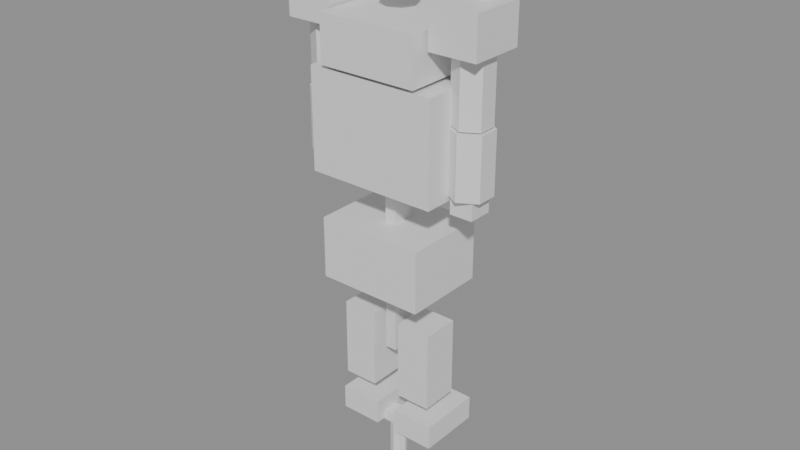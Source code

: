 # Source: boss_greatsword.blend  (saved by Blender 4.5.92; exported with 4.5.12 LTS)
import bpy
from mathutils import Matrix  # noqa: F401  (used for matrix-valued properties, if any)

bpy.ops.wm.read_factory_settings(use_empty=True)
scene = bpy.context.scene
scene.name = 'Scene'

# ---- materials (node trees are filled in below, after node groups)
mat_bossarmor = bpy.data.materials.new('BossArmor')
mat_bossdark = bpy.data.materials.new('BossDark')
mat_bosscloth = bpy.data.materials.new('BossCloth')
mat_bossglow = bpy.data.materials.new('BossGlow')
mat_bosssteel = bpy.data.materials.new('BossSteel')

# ---- material node trees
mat_bossarmor.use_nodes = True; mat_bossarmor.node_tree.nodes.clear()
_N = mat_bossarmor.node_tree.nodes; _L = mat_bossarmor.node_tree.links
n0 = _N.new('ShaderNodeBsdfPrincipled'); n0.name = '原理化 BSDF'; n0.location = (-200, 100)
n1 = _N.new('ShaderNodeOutputMaterial'); n1.name = '材质输出'; n1.location = (200, 100)
_L.new(n0.outputs[0], n1.inputs[0])
n1.is_active_output = True
mat_bossdark.use_nodes = True; mat_bossdark.node_tree.nodes.clear()
_N = mat_bossdark.node_tree.nodes; _L = mat_bossdark.node_tree.links
n0 = _N.new('ShaderNodeBsdfPrincipled'); n0.name = '原理化 BSDF'; n0.location = (-200, 100)
n1 = _N.new('ShaderNodeOutputMaterial'); n1.name = '材质输出'; n1.location = (200, 100)
_L.new(n0.outputs[0], n1.inputs[0])
n1.is_active_output = True
mat_bosscloth.use_nodes = True; mat_bosscloth.node_tree.nodes.clear()
_N = mat_bosscloth.node_tree.nodes; _L = mat_bosscloth.node_tree.links
n0 = _N.new('ShaderNodeBsdfPrincipled'); n0.name = '原理化 BSDF'; n0.location = (-200, 100)
n1 = _N.new('ShaderNodeOutputMaterial'); n1.name = '材质输出'; n1.location = (200, 100)
_L.new(n0.outputs[0], n1.inputs[0])
n1.is_active_output = True
mat_bossglow.use_nodes = True; mat_bossglow.node_tree.nodes.clear()
_N = mat_bossglow.node_tree.nodes; _L = mat_bossglow.node_tree.links
n0 = _N.new('ShaderNodeBsdfPrincipled'); n0.name = '原理化 BSDF'; n0.location = (-200, 100)
n1 = _N.new('ShaderNodeOutputMaterial'); n1.name = '材质输出'; n1.location = (200, 100)
_L.new(n0.outputs[0], n1.inputs[0])
n1.is_active_output = True
mat_bosssteel.use_nodes = True; mat_bosssteel.node_tree.nodes.clear()
_N = mat_bosssteel.node_tree.nodes; _L = mat_bosssteel.node_tree.links
n0 = _N.new('ShaderNodeBsdfPrincipled'); n0.name = '原理化 BSDF'; n0.location = (-200, 100)
n1 = _N.new('ShaderNodeOutputMaterial'); n1.name = '材质输出'; n1.location = (200, 100)
_L.new(n0.outputs[0], n1.inputs[0])
n1.is_active_output = True

# ---- meshes
me_x = bpy.data.meshes.new('立方体')
me_x.from_pydata([(-0.5, -0.5, -0.5), (-0.5, -0.5, 0.5), (-0.5, 0.5, -0.5), (-0.5, 0.5, 0.5), (0.5, -0.5, -0.5), (0.5, -0.5, 0.5), (0.5, 0.5, -0.5), (0.5, 0.5, 0.5), (-0.3824, -0.5385, 0.5385), (-0.3824, -0.5385, 1.0), (-0.3824, 0.5769, 0.5385), (-0.3824, 0.5769, 1.0), (0.3824, -0.5385, 0.5385), (0.3824, -0.5385, 1.0), (0.3824, 0.5769, 0.5385), (0.3824, 0.5769, 1.0), (-0.4118, -0.5288, -1.538), (-0.4118, -0.5288, -0.9231), (-0.4118, 0.5288, -1.538), (-0.4118, 0.5288, -0.9231), (0.4118, -0.5288, -1.538), (0.4118, -0.5288, -0.9231), (0.4118, 0.5288, -1.538), (0.4118, 0.5288, -0.9231), (-0.3824, -0.2404, -2.708), (-0.3824, -0.2404, -1.908), (-0.3824, 0.2404, -2.708), (-0.3824, 0.2404, -1.908), (-0.1118, -0.2404, -2.708), (-0.1118, -0.2404, -1.908), (-0.1118, 0.2404, -2.708), (-0.1118, 0.2404, -1.908), (-0.4118, -0.25, -3.154), (-0.4118, -0.25, -2.908), (-0.4118, 0.5577, -3.154), (-0.4118, 0.5577, -2.908), (-0.08235, -0.25, -3.154), (-0.08235, -0.25, -2.908), (-0.08235, 0.5577, -3.154), (-0.08235, 0.5577, -2.908), (0.1118, -0.2404, -2.708), (0.1118, -0.2404, -1.908), (0.1118, 0.2404, -2.708), (0.1118, 0.2404, -1.908), (0.3824, -0.2404, -2.708), (0.3824, -0.2404, -1.908), (0.3824, 0.2404, -2.708), (0.3824, 0.2404, -1.908), (0.08235, -0.25, -3.154), (0.08235, -0.25, -2.908), (0.08235, 0.5577, -3.154), (0.08235, 0.5577, -2.908), (0.4118, -0.25, -3.154), (0.4118, -0.25, -2.908), (0.4118, 0.5577, -3.154), (0.4118, 0.5577, -2.908), (-0.7706, -0.3462, 0.8308), (-0.7706, -0.3462, 1.231), (-0.7706, 0.3462, 0.8308), (-0.7706, 0.3462, 1.231), (-0.4059, -0.3462, 0.8308), (-0.4059, -0.3462, 1.231), (-0.4059, 0.3462, 0.8308), (-0.4059, 0.3462, 1.231), (-0.5882, 0.3654, 1.138), (-0.4965, 0.2788, 1.138), (-0.4965, 0.1058, 1.138), (-0.5882, 0.01923, 1.138), (-0.6799, 0.1058, 1.138), (-0.6799, 0.2788, 1.138), (-0.5882, 0.1923, 1.477), (-0.6, 0.2308, 0.1846), (-0.6, 0.2308, 0.8308), (-0.4777, 0.1154, 0.1846), (-0.4777, 0.1154, 0.8308), (-0.4777, -0.1154, 0.1846), (-0.4777, -0.1154, 0.8308), (-0.6, -0.2308, 0.1846), (-0.6, -0.2308, 0.8308), (-0.7223, -0.1154, 0.1846), (-0.7223, -0.1154, 0.8308), (-0.7223, 0.1154, 0.1846), (-0.7223, 0.1154, 0.8308), (-0.6, 0.2596, -0.4462), (-0.6, 0.2596, 0.1692), (-0.4625, 0.1298, -0.4462), (-0.4625, 0.1298, 0.1692), (-0.4625, -0.1298, -0.4462), (-0.4625, -0.1298, 0.1692), (-0.6, -0.2596, -0.4462), (-0.6, -0.2596, 0.1692), (-0.7375, -0.1298, -0.4462), (-0.7375, -0.1298, 0.1692), (-0.7375, 0.1298, -0.4462), (-0.7375, 0.1298, 0.1692), (-0.6882, -0.1538, -0.6231), (-0.6882, -0.1538, -0.3923), (-0.6882, 0.1538, -0.6231), (-0.6882, 0.1538, -0.3923), (-0.5118, -0.1538, -0.6231), (-0.5118, -0.1538, -0.3923), (-0.5118, 0.1538, -0.6231), (-0.5118, 0.1538, -0.3923), (0.4059, -0.3462, 0.8308), (0.4059, -0.3462, 1.231), (0.4059, 0.3462, 0.8308), (0.4059, 0.3462, 1.231), (0.7706, -0.3462, 0.8308), (0.7706, -0.3462, 1.231), (0.7706, 0.3462, 0.8308), (0.7706, 0.3462, 1.231), (0.5882, 0.3654, 1.138), (0.6799, 0.2788, 1.138), (0.6799, 0.1058, 1.138), (0.5882, 0.01923, 1.138), (0.4965, 0.1058, 1.138), (0.4965, 0.2788, 1.138), (0.5882, 0.1923, 1.477), (0.6, 0.2308, 0.1846), (0.6, 0.2308, 0.8308), (0.7223, 0.1154, 0.1846), (0.7223, 0.1154, 0.8308), (0.7223, -0.1154, 0.1846), (0.7223, -0.1154, 0.8308), (0.6, -0.2308, 0.1846), (0.6, -0.2308, 0.8308), (0.4777, -0.1154, 0.1846), (0.4777, -0.1154, 0.8308), (0.4777, 0.1154, 0.1846), (0.4777, 0.1154, 0.8308), (0.6, 0.2596, -0.4462), (0.6, 0.2596, 0.1692), (0.7375, 0.1298, -0.4462), (0.7375, 0.1298, 0.1692), (0.7375, -0.1298, -0.4462), (0.7375, -0.1298, 0.1692), (0.6, -0.2596, -0.4462), (0.6, -0.2596, 0.1692), (0.4625, -0.1298, -0.4462), (0.4625, -0.1298, 0.1692), (0.4625, 0.1298, -0.4462), (0.4625, 0.1298, 0.1692), (0.5118, -0.1538, -0.6231), (0.5118, -0.1538, -0.3923), (0.5118, 0.1538, -0.6231), (0.5118, 0.1538, -0.3923), (0.6882, -0.1538, -0.6231), (0.6882, -0.1538, -0.3923), (0.6882, 0.1538, -0.6231), (0.6882, 0.1538, -0.3923), (0.0, 0.2212, 1.223), (0.0, 0.2212, 1.454), (0.09567, 0.1564, 1.223), (0.09567, 0.1564, 1.454), (0.1353, 0.0, 1.223), (0.1353, 0.0, 1.454), (0.09567, -0.1564, 1.223), (0.09567, -0.1564, 1.454), (0.0, -0.2212, 1.223), (0.0, -0.2212, 1.454), (-0.09567, -0.1564, 1.223), (-0.09567, -0.1564, 1.454), (-0.1353, 0.0, 1.223), (-0.1353, 0.0, 1.454), (-0.09567, 0.1564, 1.223), (-0.09567, 0.1564, 1.454), (-0.1353, -0.2308, 1.431), (-0.1353, -0.2308, 1.8), (-0.1353, 0.2308, 1.431), (-0.1353, 0.2308, 1.8), (0.1353, -0.2308, 1.431), (0.1353, -0.2308, 1.8), (0.1353, 0.2308, 1.431), (0.1353, 0.2308, 1.8), (-0.02941, -0.2115, 1.769), (-0.02941, -0.2115, 1.923), (-0.02941, 0.2115, 1.769), (-0.02941, 0.2115, 1.923), (0.02941, -0.2115, 1.769), (0.02941, -0.2115, 1.923), (0.02941, 0.2115, 1.769), (0.02941, 0.2115, 1.923)], [], [(0, 1, 3, 2), (2, 3, 7, 6), (6, 7, 5, 4), (4, 5, 1, 0), (2, 6, 4, 0), (7, 3, 1, 5), (8, 9, 11, 10), (10, 11, 15, 14), (14, 15, 13, 12), (12, 13, 9, 8), (10, 14, 12, 8), (15, 11, 9, 13), (16, 17, 19, 18), (18, 19, 23, 22), (22, 23, 21, 20), (20, 21, 17, 16), (18, 22, 20, 16), (23, 19, 17, 21), (24, 25, 27, 26), (26, 27, 31, 30), (30, 31, 29, 28), (28, 29, 25, 24), (26, 30, 28, 24), (31, 27, 25, 29), (32, 33, 35, 34), (34, 35, 39, 38), (38, 39, 37, 36), (36, 37, 33, 32), (34, 38, 36, 32), (39, 35, 33, 37), (40, 41, 43, 42), (42, 43, 47, 46), (46, 47, 45, 44), (44, 45, 41, 40), (42, 46, 44, 40), (47, 43, 41, 45), (48, 49, 51, 50), (50, 51, 55, 54), (54, 55, 53, 52), (52, 53, 49, 48), (50, 54, 52, 48), (55, 51, 49, 53), (56, 57, 59, 58), (58, 59, 63, 62), (62, 63, 61, 60), (60, 61, 57, 56), (58, 62, 60, 56), (63, 59, 57, 61), (64, 70, 65), (65, 70, 66), (66, 70, 67), (67, 70, 68), (64, 65, 66, 67, 68, 69), (68, 70, 69), (69, 70, 64), (71, 72, 74, 73), (73, 74, 76, 75), (75, 76, 78, 77), (77, 78, 80, 79), (74, 72, 82, 80, 78, 76), (79, 80, 82, 81), (81, 82, 72, 71), (71, 73, 75, 77, 79, 81), (83, 84, 86, 85), (85, 86, 88, 87), (87, 88, 90, 89), (89, 90, 92, 91), (86, 84, 94, 92, 90, 88), (91, 92, 94, 93), (93, 94, 84, 83), (83, 85, 87, 89, 91, 93), (95, 96, 98, 97), (97, 98, 102, 101), (101, 102, 100, 99), (99, 100, 96, 95), (97, 101, 99, 95), (102, 98, 96, 100), (103, 104, 106, 105), (105, 106, 110, 109), (109, 110, 108, 107), (107, 108, 104, 103), (105, 109, 107, 103), (110, 106, 104, 108), (111, 117, 112), (112, 117, 113), (113, 117, 114), (114, 117, 115), (111, 112, 113, 114, 115, 116), (115, 117, 116), (116, 117, 111), (118, 119, 121, 120), (120, 121, 123, 122), (122, 123, 125, 124), (124, 125, 127, 126), (121, 119, 129, 127, 125, 123), (126, 127, 129, 128), (128, 129, 119, 118), (118, 120, 122, 124, 126, 128), (130, 131, 133, 132), (132, 133, 135, 134), (134, 135, 137, 136), (136, 137, 139, 138), (133, 131, 141, 139, 137, 135), (138, 139, 141, 140), (140, 141, 131, 130), (130, 132, 134, 136, 138, 140), (142, 143, 145, 144), (144, 145, 149, 148), (148, 149, 147, 146), (146, 147, 143, 142), (144, 148, 146, 142), (149, 145, 143, 147), (150, 151, 153, 152), (152, 153, 155, 154), (154, 155, 157, 156), (156, 157, 159, 158), (158, 159, 161, 160), (160, 161, 163, 162), (153, 151, 165, 163, 161, 159, 157, 155), (162, 163, 165, 164), (164, 165, 151, 150), (150, 152, 154, 156, 158, 160, 162, 164), (166, 167, 169, 168), (168, 169, 173, 172), (172, 173, 171, 170), (170, 171, 167, 166), (168, 172, 170, 166), (173, 169, 167, 171), (174, 175, 177, 176), (176, 177, 181, 180), (180, 181, 179, 178), (178, 179, 175, 174), (176, 180, 178, 174), (181, 177, 175, 179)])
me_x.polygons.foreach_set('material_index', [0, 0, 0, 0, 0, 0, 1, 1, 1, 1, 1, 1, 2, 2, 2, 2, 2, 2, 1, 1, 1, 1, 1, 1, 0, 0, 0, 0, 0, 0, 1, 1, 1, 1, 1, 1, 0, 0, 0, 0, 0, 0, 0, 0, 0, 0, 0, 0, 1, 1, 1, 1, 1, 1, 1, 1, 1, 1, 1, 1, 1, 1, 1, 0, 0, 0, 0, 0, 0, 0, 0, 1, 1, 1, 1, 1, 1, 0, 0, 0, 0, 0, 0, 1, 1, 1, 1, 1, 1, 1, 1, 1, 1, 1, 1, 1, 1, 1, 0, 0, 0, 0, 0, 0, 0, 0, 1, 1, 1, 1, 1, 1, 1, 1, 1, 1, 1, 1, 1, 1, 1, 1, 0, 0, 0, 0, 0, 0, 1, 1, 1, 1, 1, 1])
_uv = me_x.uv_layers.new(name='UV贴图')
_uv.uv.foreach_set('vector', [0.375, 0.0, 0.625, 0.0, 0.625, 0.25, 0.375, 0.25, 0.375, 0.25, 0.625, 0.25, 0.625, 0.5, 0.375, 0.5, 0.375, 0.5, 0.625, 0.5, 0.625, 0.75, 0.375, 0.75, 0.375, 0.75, 0.625, 0.75, 0.625, 1.0, 0.375, 1.0, 0.125, 0.5, 0.375, 0.5, 0.375, 0.75, 0.125, 0.75, 0.625, 0.5, 0.875, 0.5, 0.875, 0.75, 0.625, 0.75, 0.375, 0.0, 0.625, 0.0, 0.625, 0.25, 0.375, 0.25, 0.375, 0.25, 0.625, 0.25, 0.625, 0.5, 0.375, 0.5, 0.375, 0.5, 0.625, 0.5, 0.625, 0.75, 0.375, 0.75, 0.375, 0.75, 0.625, 0.75, 0.625, 1.0, 0.375, 1.0, 0.125, 0.5, 0.375, 0.5, 0.375, 0.75, 0.125, 0.75, 0.625, 0.5, 0.875, 0.5, 0.875, 0.75, 0.625, 0.75, 0.375, 0.0, 0.625, 0.0, 0.625, 0.25, 0.375, 0.25, 0.375, 0.25, 0.625, 0.25, 0.625, 0.5, 0.375, 0.5, 0.375, 0.5, 0.625, 0.5, 0.625, 0.75, 0.375, 0.75, 0.375, 0.75, 0.625, 0.75, 0.625, 1.0, 0.375, 1.0, 0.125, 0.5, 0.375, 0.5, 0.375, 0.75, 0.125, 0.75, 0.625, 0.5, 0.875, 0.5, 0.875, 0.75, 0.625, 0.75, 0.375, 0.0, 0.625, 0.0, 0.625, 0.25, 0.375, 0.25, 0.375, 0.25, 0.625, 0.25, 0.625, 0.5, 0.375, 0.5, 0.375, 0.5, 0.625, 0.5, 0.625, 0.75, 0.375, 0.75, 0.375, 0.75, 0.625, 0.75, 0.625, 1.0, 0.375, 1.0, 0.125, 0.5, 0.375, 0.5, 0.375, 0.75, 0.125, 0.75, 0.625, 0.5, 0.875, 0.5, 0.875, 0.75, 0.625, 0.75, 0.375, 0.0, 0.625, 0.0, 0.625, 0.25, 0.375, 0.25, 0.375, 0.25, 0.625, 0.25, 0.625, 0.5, 0.375, 0.5, 0.375, 0.5, 0.625, 0.5, 0.625, 0.75, 0.375, 0.75, 0.375, 0.75, 0.625, 0.75, 0.625, 1.0, 0.375, 1.0, 0.125, 0.5, 0.375, 0.5, 0.375, 0.75, 0.125, 0.75, 0.625, 0.5, 0.875, 0.5, 0.875, 0.75, 0.625, 0.75, 0.375, 0.0, 0.625, 0.0, 0.625, 0.25, 0.375, 0.25, 0.375, 0.25, 0.625, 0.25, 0.625, 0.5, 0.375, 0.5, 0.375, 0.5, 0.625, 0.5, 0.625, 0.75, 0.375, 0.75, 0.375, 0.75, 0.625, 0.75, 0.625, 1.0, 0.375, 1.0, 0.125, 0.5, 0.375, 0.5, 0.375, 0.75, 0.125, 0.75, 0.625, 0.5, 0.875, 0.5, 0.875, 0.75, 0.625, 0.75, 0.375, 0.0, 0.625, 0.0, 0.625, 0.25, 0.375, 0.25, 0.375, 0.25, 0.625, 0.25, 0.625, 0.5, 0.375, 0.5, 0.375, 0.5, 0.625, 0.5, 0.625, 0.75, 0.375, 0.75, 0.375, 0.75, 0.625, 0.75, 0.625, 1.0, 0.375, 1.0, 0.125, 0.5, 0.375, 0.5, 0.375, 0.75, 0.125, 0.75, 0.625, 0.5, 0.875, 0.5, 0.875, 0.75, 0.625, 0.75, 0.375, 0.0, 0.625, 0.0, 0.625, 0.25, 0.375, 0.25, 0.375, 0.25, 0.625, 0.25, 0.625, 0.5, 0.375, 0.5, 0.375, 0.5, 0.625, 0.5, 0.625, 0.75, 0.375, 0.75, 0.375, 0.75, 0.625, 0.75, 0.625, 1.0, 0.375, 1.0, 0.125, 0.5, 0.375, 0.5, 0.375, 0.75, 0.125, 0.75, 0.625, 0.5, 0.875, 0.5, 0.875, 0.75, 0.625, 0.75, 0.25, 0.49, 0.25, 0.25, 0.4578, 0.37, 0.4578, 0.37, 0.25, 0.25, 0.4578, 0.13, 0.4578, 0.13, 0.25, 0.25, 0.25, 0.01, 0.25, 0.01, 0.25, 0.25, 0.04215, 0.13, 0.75, 0.49, 0.9578, 0.37, 0.9578, 0.13, 0.75, 0.01, 0.5422, 0.13, 0.5422, 0.37, 0.04215, 0.13, 0.25, 0.25, 0.04215, 0.37, 0.04215, 0.37, 0.25, 0.25, 0.25, 0.49, 1.0, 0.5, 1.0, 1.0, 0.8333, 1.0, 0.8333, 0.5, 0.8333, 0.5, 0.8333, 1.0, 0.6667, 1.0, 0.6667, 0.5, 0.6667, 0.5, 0.6667, 1.0, 0.5, 1.0, 0.5, 0.5, 0.5, 0.5, 0.5, 1.0, 0.3333, 1.0, 0.3333, 0.5, 0.4578, 0.37, 0.25, 0.49, 0.04215, 0.37, 0.04215, 0.13, 0.25, 0.01, 0.4578, 0.13, 0.3333, 0.5, 0.3333, 1.0, 0.1667, 1.0, 0.1667, 0.5, 0.1667, 0.5, 0.1667, 1.0, -8.941e-08, 1.0, -8.941e-08, 0.5, 0.75, 0.49, 0.9578, 0.37, 0.9578, 0.13, 0.75, 0.01, 0.5422, 0.13, 0.5422, 0.37, 1.0, 0.5, 1.0, 1.0, 0.8333, 1.0, 0.8333, 0.5, 0.8333, 0.5, 0.8333, 1.0, 0.6667, 1.0, 0.6667, 0.5, 0.6667, 0.5, 0.6667, 1.0, 0.5, 1.0, 0.5, 0.5, 0.5, 0.5, 0.5, 1.0, 0.3333, 1.0, 0.3333, 0.5, 0.4578, 0.37, 0.25, 0.49, 0.04215, 0.37, 0.04215, 0.13, 0.25, 0.01, 0.4578, 0.13, 0.3333, 0.5, 0.3333, 1.0, 0.1667, 1.0, 0.1667, 0.5, 0.1667, 0.5, 0.1667, 1.0, -8.941e-08, 1.0, -8.941e-08, 0.5, 0.75, 0.49, 0.9578, 0.37, 0.9578, 0.13, 0.75, 0.01, 0.5422, 0.13, 0.5422, 0.37, 0.375, 0.0, 0.625, 0.0, 0.625, 0.25, 0.375, 0.25, 0.375, 0.25, 0.625, 0.25, 0.625, 0.5, 0.375, 0.5, 0.375, 0.5, 0.625, 0.5, 0.625, 0.75, 0.375, 0.75, 0.375, 0.75, 0.625, 0.75, 0.625, 1.0, 0.375, 1.0, 0.125, 0.5, 0.375, 0.5, 0.375, 0.75, 0.125, 0.75, 0.625, 0.5, 0.875, 0.5, 0.875, 0.75, 0.625, 0.75, 0.375, 0.0, 0.625, 0.0, 0.625, 0.25, 0.375, 0.25, 0.375, 0.25, 0.625, 0.25, 0.625, 0.5, 0.375, 0.5, 0.375, 0.5, 0.625, 0.5, 0.625, 0.75, 0.375, 0.75, 0.375, 0.75, 0.625, 0.75, 0.625, 1.0, 0.375, 1.0, 0.125, 0.5, 0.375, 0.5, 0.375, 0.75, 0.125, 0.75, 0.625, 0.5, 0.875, 0.5, 0.875, 0.75, 0.625, 0.75, 0.25, 0.49, 0.25, 0.25, 0.4578, 0.37, 0.4578, 0.37, 0.25, 0.25, 0.4578, 0.13, 0.4578, 0.13, 0.25, 0.25, 0.25, 0.01, 0.25, 0.01, 0.25, 0.25, 0.04215, 0.13, 0.75, 0.49, 0.9578, 0.37, 0.9578, 0.13, 0.75, 0.01, 0.5422, 0.13, 0.5422, 0.37, 0.04215, 0.13, 0.25, 0.25, 0.04215, 0.37, 0.04215, 0.37, 0.25, 0.25, 0.25, 0.49, 1.0, 0.5, 1.0, 1.0, 0.8333, 1.0, 0.8333, 0.5, 0.8333, 0.5, 0.8333, 1.0, 0.6667, 1.0, 0.6667, 0.5, 0.6667, 0.5, 0.6667, 1.0, 0.5, 1.0, 0.5, 0.5, 0.5, 0.5, 0.5, 1.0, 0.3333, 1.0, 0.3333, 0.5, 0.4578, 0.37, 0.25, 0.49, 0.04215, 0.37, 0.04215, 0.13, 0.25, 0.01, 0.4578, 0.13, 0.3333, 0.5, 0.3333, 1.0, 0.1667, 1.0, 0.1667, 0.5, 0.1667, 0.5, 0.1667, 1.0, -8.941e-08, 1.0, -8.941e-08, 0.5, 0.75, 0.49, 0.9578, 0.37, 0.9578, 0.13, 0.75, 0.01, 0.5422, 0.13, 0.5422, 0.37, 1.0, 0.5, 1.0, 1.0, 0.8333, 1.0, 0.8333, 0.5, 0.8333, 0.5, 0.8333, 1.0, 0.6667, 1.0, 0.6667, 0.5, 0.6667, 0.5, 0.6667, 1.0, 0.5, 1.0, 0.5, 0.5, 0.5, 0.5, 0.5, 1.0, 0.3333, 1.0, 0.3333, 0.5, 0.4578, 0.37, 0.25, 0.49, 0.04215, 0.37, 0.04215, 0.13, 0.25, 0.01, 0.4578, 0.13, 0.3333, 0.5, 0.3333, 1.0, 0.1667, 1.0, 0.1667, 0.5, 0.1667, 0.5, 0.1667, 1.0, -8.941e-08, 1.0, -8.941e-08, 0.5, 0.75, 0.49, 0.9578, 0.37, 0.9578, 0.13, 0.75, 0.01, 0.5422, 0.13, 0.5422, 0.37, 0.375, 0.0, 0.625, 0.0, 0.625, 0.25, 0.375, 0.25, 0.375, 0.25, 0.625, 0.25, 0.625, 0.5, 0.375, 0.5, 0.375, 0.5, 0.625, 0.5, 0.625, 0.75, 0.375, 0.75, 0.375, 0.75, 0.625, 0.75, 0.625, 1.0, 0.375, 1.0, 0.125, 0.5, 0.375, 0.5, 0.375, 0.75, 0.125, 0.75, 0.625, 0.5, 0.875, 0.5, 0.875, 0.75, 0.625, 0.75, 1.0, 0.5, 1.0, 1.0, 0.875, 1.0, 0.875, 0.5, 0.875, 0.5, 0.875, 1.0, 0.75, 1.0, 0.75, 0.5, 0.75, 0.5, 0.75, 1.0, 0.625, 1.0, 0.625, 0.5, 0.625, 0.5, 0.625, 1.0, 0.5, 1.0, 0.5, 0.5, 0.5, 0.5, 0.5, 1.0, 0.375, 1.0, 0.375, 0.5, 0.375, 0.5, 0.375, 1.0, 0.25, 1.0, 0.25, 0.5, 0.4197, 0.4197, 0.25, 0.49, 0.08029, 0.4197, 0.01, 0.25, 0.08029, 0.08029, 0.25, 0.01, 0.4197, 0.08029, 0.49, 0.25, 0.25, 0.5, 0.25, 1.0, 0.125, 1.0, 0.125, 0.5, 0.125, 0.5, 0.125, 1.0, 0.0, 1.0, 0.0, 0.5, 0.75, 0.49, 0.9197, 0.4197, 0.99, 0.25, 0.9197, 0.08029, 0.75, 0.01, 0.5803, 0.08029, 0.51, 0.25, 0.5803, 0.4197, 0.375, 0.0, 0.625, 0.0, 0.625, 0.25, 0.375, 0.25, 0.375, 0.25, 0.625, 0.25, 0.625, 0.5, 0.375, 0.5, 0.375, 0.5, 0.625, 0.5, 0.625, 0.75, 0.375, 0.75, 0.375, 0.75, 0.625, 0.75, 0.625, 1.0, 0.375, 1.0, 0.125, 0.5, 0.375, 0.5, 0.375, 0.75, 0.125, 0.75, 0.625, 0.5, 0.875, 0.5, 0.875, 0.75, 0.625, 0.75, 0.375, 0.0, 0.625, 0.0, 0.625, 0.25, 0.375, 0.25, 0.375, 0.25, 0.625, 0.25, 0.625, 0.5, 0.375, 0.5, 0.375, 0.5, 0.625, 0.5, 0.625, 0.75, 0.375, 0.75, 0.375, 0.75, 0.625, 0.75, 0.625, 1.0, 0.375, 1.0, 0.125, 0.5, 0.375, 0.5, 0.375, 0.75, 0.125, 0.75, 0.625, 0.5, 0.875, 0.5, 0.875, 0.75, 0.625, 0.75])
me_x.materials.append(mat_bossarmor)
me_x.materials.append(mat_bossdark)
me_x.materials.append(mat_bosscloth)
me_x.update()
me_013 = bpy.data.meshes.new('立方体.013')
me_013.from_pydata([(-0.5, -0.5, -0.5), (-0.5, -0.5, 0.5), (-0.5, 0.5, -0.5), (-0.5, 0.5, 0.5), (0.5, -0.5, -0.5), (0.5, -0.5, 0.5), (0.5, 0.5, -0.5), (0.5, 0.5, 0.5)], [], [(0, 1, 3, 2), (2, 3, 7, 6), (6, 7, 5, 4), (4, 5, 1, 0), (2, 6, 4, 0), (7, 3, 1, 5)])
_uv = me_013.uv_layers.new(name='UV贴图')
_uv.uv.foreach_set('vector', [0.375, 0.0, 0.625, 0.0, 0.625, 0.25, 0.375, 0.25, 0.375, 0.25, 0.625, 0.25, 0.625, 0.5, 0.375, 0.5, 0.375, 0.5, 0.625, 0.5, 0.625, 0.75, 0.375, 0.75, 0.375, 0.75, 0.625, 0.75, 0.625, 1.0, 0.375, 1.0, 0.125, 0.5, 0.375, 0.5, 0.375, 0.75, 0.125, 0.75, 0.625, 0.5, 0.875, 0.5, 0.875, 0.75, 0.625, 0.75])
me_013.materials.append(mat_bossglow)
me_013.update()
me_014 = bpy.data.meshes.new('立方体.014')
me_014.from_pydata([(-0.5, -0.5, -0.5), (-0.5, -0.5, 0.5), (-0.5, 0.5, -0.5), (-0.5, 0.5, 0.5), (0.5, -0.5, -0.5), (0.5, -0.5, 0.5), (0.5, 0.5, -0.5), (0.5, 0.5, 0.5), (-0.4, -0.3548, 0.487), (-0.4, -0.3548, 0.6087), (-0.4, 0.3548, 0.487), (-0.4, 0.3548, 0.6087), (0.4, -0.3548, 0.487), (0.4, -0.3548, 0.6087), (0.4, 0.3548, 0.487), (0.4, 0.3548, 0.6087), (-0.2, -0.1129, -0.4783), (-0.2, -0.1129, 0.4783), (-0.2, 0.1129, -0.4783), (-0.2, 0.1129, 0.4783), (0.2, -0.1129, -0.4783), (0.2, -0.1129, 0.4783), (0.2, 0.1129, -0.4783), (0.2, 0.1129, 0.4783), (-1.733, -0.371, -1.011), (-1.733, -0.371, -0.9543), (-1.733, 0.371, -1.011), (-1.733, 0.371, -0.9543), (1.733, -0.371, -1.011), (1.733, -0.371, -0.9543), (1.733, 0.371, -1.011), (1.733, 0.371, -0.9543), (0.0, 0.3548, -1.435), (0.0, 0.3548, -1.0), (0.5185, 0.2509, -1.435), (0.5185, 0.2509, -1.0), (0.7333, 0.0, -1.435), (0.7333, 0.0, -1.0), (0.5185, -0.2509, -1.435), (0.5185, -0.2509, -1.0), (0.0, -0.3548, -1.435), (0.0, -0.3548, -1.0), (-0.5185, -0.2509, -1.435), (-0.5185, -0.2509, -1.0), (-0.7333, 0.0, -1.435), (-0.7333, 0.0, -1.0), (-0.5185, 0.2509, -1.435), (-0.5185, 0.2509, -1.0)], [], [(0, 1, 3, 2), (2, 3, 7, 6), (6, 7, 5, 4), (4, 5, 1, 0), (2, 6, 4, 0), (7, 3, 1, 5), (8, 9, 11, 10), (10, 11, 15, 14), (14, 15, 13, 12), (12, 13, 9, 8), (10, 14, 12, 8), (15, 11, 9, 13), (16, 17, 19, 18), (18, 19, 23, 22), (22, 23, 21, 20), (20, 21, 17, 16), (18, 22, 20, 16), (23, 19, 17, 21), (24, 25, 27, 26), (26, 27, 31, 30), (30, 31, 29, 28), (28, 29, 25, 24), (26, 30, 28, 24), (31, 27, 25, 29), (32, 33, 35, 34), (34, 35, 37, 36), (36, 37, 39, 38), (38, 39, 41, 40), (40, 41, 43, 42), (42, 43, 45, 44), (35, 33, 47, 45, 43, 41, 39, 37), (44, 45, 47, 46), (46, 47, 33, 32), (32, 34, 36, 38, 40, 42, 44, 46)])
me_014.polygons.foreach_set('material_index', [0, 0, 0, 0, 0, 0, 0, 0, 0, 0, 0, 0, 1, 1, 1, 1, 1, 1, 1, 1, 1, 1, 1, 1, 2, 2, 2, 2, 2, 2, 2, 2, 2, 2])
_uv = me_014.uv_layers.new(name='UV贴图')
_uv.uv.foreach_set('vector', [0.375, 0.0, 0.625, 0.0, 0.625, 0.25, 0.375, 0.25, 0.375, 0.25, 0.625, 0.25, 0.625, 0.5, 0.375, 0.5, 0.375, 0.5, 0.625, 0.5, 0.625, 0.75, 0.375, 0.75, 0.375, 0.75, 0.625, 0.75, 0.625, 1.0, 0.375, 1.0, 0.125, 0.5, 0.375, 0.5, 0.375, 0.75, 0.125, 0.75, 0.625, 0.5, 0.875, 0.5, 0.875, 0.75, 0.625, 0.75, 0.375, 0.0, 0.625, 0.0, 0.625, 0.25, 0.375, 0.25, 0.375, 0.25, 0.625, 0.25, 0.625, 0.5, 0.375, 0.5, 0.375, 0.5, 0.625, 0.5, 0.625, 0.75, 0.375, 0.75, 0.375, 0.75, 0.625, 0.75, 0.625, 1.0, 0.375, 1.0, 0.125, 0.5, 0.375, 0.5, 0.375, 0.75, 0.125, 0.75, 0.625, 0.5, 0.875, 0.5, 0.875, 0.75, 0.625, 0.75, 0.375, 0.0, 0.625, 0.0, 0.625, 0.25, 0.375, 0.25, 0.375, 0.25, 0.625, 0.25, 0.625, 0.5, 0.375, 0.5, 0.375, 0.5, 0.625, 0.5, 0.625, 0.75, 0.375, 0.75, 0.375, 0.75, 0.625, 0.75, 0.625, 1.0, 0.375, 1.0, 0.125, 0.5, 0.375, 0.5, 0.375, 0.75, 0.125, 0.75, 0.625, 0.5, 0.875, 0.5, 0.875, 0.75, 0.625, 0.75, 0.375, 0.0, 0.625, 0.0, 0.625, 0.25, 0.375, 0.25, 0.375, 0.25, 0.625, 0.25, 0.625, 0.5, 0.375, 0.5, 0.375, 0.5, 0.625, 0.5, 0.625, 0.75, 0.375, 0.75, 0.375, 0.75, 0.625, 0.75, 0.625, 1.0, 0.375, 1.0, 0.125, 0.5, 0.375, 0.5, 0.375, 0.75, 0.125, 0.75, 0.625, 0.5, 0.875, 0.5, 0.875, 0.75, 0.625, 0.75, 1.0, 0.5, 1.0, 1.0, 0.875, 1.0, 0.875, 0.5, 0.875, 0.5, 0.875, 1.0, 0.75, 1.0, 0.75, 0.5, 0.75, 0.5, 0.75, 1.0, 0.625, 1.0, 0.625, 0.5, 0.625, 0.5, 0.625, 1.0, 0.5, 1.0, 0.5, 0.5, 0.5, 0.5, 0.5, 1.0, 0.375, 1.0, 0.375, 0.5, 0.375, 0.5, 0.375, 1.0, 0.25, 1.0, 0.25, 0.5, 0.4197, 0.4197, 0.25, 0.49, 0.08029, 0.4197, 0.01, 0.25, 0.08029, 0.08029, 0.25, 0.01, 0.4197, 0.08029, 0.49, 0.25, 0.25, 0.5, 0.25, 1.0, 0.125, 1.0, 0.125, 0.5, 0.125, 0.5, 0.125, 1.0, 0.0, 1.0, 0.0, 0.5, 0.75, 0.49, 0.9197, 0.4197, 0.99, 0.25, 0.9197, 0.08029, 0.75, 0.01, 0.5803, 0.08029, 0.51, 0.25, 0.5803, 0.4197])
me_014.materials.append(mat_bosssteel)
me_014.materials.append(mat_bossdark)
me_014.materials.append(mat_bosscloth)
me_014.update()

# ---- objects
ob_bossgreatsword = bpy.data.objects.new('BossGreatsword', me_x)
ob_visor = bpy.data.objects.new('Visor', me_013)
ob_greatsword = bpy.data.objects.new('Greatsword', me_014)

# ---- transforms, parenting, visibility, modifiers, constraints
ob_bossgreatsword.location = (0.0, 0.0, 2.05)
ob_bossgreatsword.scale = (0.85, 0.52, 0.65)
ob_visor.location = (0.0, 0.12, 3.12)
ob_visor.scale = (0.2, 0.06, 0.04)
ob_greatsword.location = (0.0, 0.0, 1.15)
ob_greatsword.scale = (0.075, 0.155, 1.15)

# ---- collection membership
scene.collection.objects.link(ob_bossgreatsword)
scene.collection.objects.link(ob_visor)
scene.collection.objects.link(ob_greatsword)

# ---- scene / render settings (as saved in the file)
scene.frame_start = 1; scene.frame_end = 250; scene.frame_set(1)
scene.render.engine = 'BLENDER_EEVEE_NEXT'
bpy.context.view_layer.update()

# ---- added for rendering (the .blend has no active camera and no usable light): camera, sun + grey world if the file has none
cam_auto = bpy.data.cameras.new('AutoCamera')
cam_auto.lens = 50.0
cam_auto.sensor_width = 36.0
cam_auto.clip_end = 1000.0
ob_auto_camera = bpy.data.objects.new('AutoCamera', cam_auto)
scene.collection.objects.link(ob_auto_camera)
ob_auto_camera.location = (3.75743, -4.49891, 4.40594)
ob_auto_camera.rotation_euler = (1.09748, -7.21219e-08, 0.694738)
scene.camera = ob_auto_camera
light_auto_sun = bpy.data.lights.new('AutoSun', 'SUN')
light_auto_sun.energy = 3.0
light_auto_sun.angle = 0.0523599
ob_auto_sun = bpy.data.objects.new('AutoSun', light_auto_sun)
scene.collection.objects.link(ob_auto_sun)
ob_auto_sun.rotation_euler = (0.872665, 0.174533, 0.523599)
if scene.world is None:
    world_auto = bpy.data.worlds.new('AutoWorld')
    world_auto.color = (0.3, 0.3, 0.3)
    scene.world = world_auto
bpy.context.view_layer.update()
